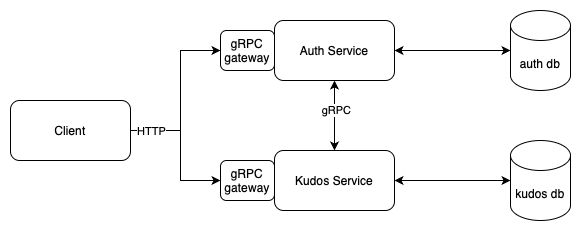

The diagram above was exported from draw.io. Its source (the exported page's mxGraphModel, read from the mxfile embedded in the PNG):
<mxGraphModel dx="785" dy="692" grid="1" gridSize="10" guides="1" tooltips="1" connect="1" arrows="1" fold="1" page="1" pageScale="1" pageWidth="827" pageHeight="1169" math="0" shadow="0">
  <root>
    <mxCell id="0" />
    <mxCell id="1" parent="0" />
    <mxCell id="3mPFULmELD0oQnNhal_b-12" style="edgeStyle=orthogonalEdgeStyle;rounded=0;orthogonalLoop=1;jettySize=auto;html=1;" edge="1" parent="1" source="3mPFULmELD0oQnNhal_b-1" target="3mPFULmELD0oQnNhal_b-10">
      <mxGeometry relative="1" as="geometry">
        <Array as="points">
          <mxPoint x="260" y="320" />
          <mxPoint x="260" y="240" />
        </Array>
      </mxGeometry>
    </mxCell>
    <mxCell id="3mPFULmELD0oQnNhal_b-13" style="edgeStyle=orthogonalEdgeStyle;rounded=0;orthogonalLoop=1;jettySize=auto;html=1;" edge="1" parent="1" source="3mPFULmELD0oQnNhal_b-1" target="3mPFULmELD0oQnNhal_b-11">
      <mxGeometry relative="1" as="geometry">
        <Array as="points">
          <mxPoint x="260" y="320" />
          <mxPoint x="260" y="370" />
        </Array>
      </mxGeometry>
    </mxCell>
    <mxCell id="3mPFULmELD0oQnNhal_b-14" value="HTTP" style="edgeLabel;html=1;align=center;verticalAlign=middle;resizable=0;points=[];" vertex="1" connectable="0" parent="3mPFULmELD0oQnNhal_b-13">
      <mxGeometry x="-0.7077" relative="1" as="geometry">
        <mxPoint as="offset" />
      </mxGeometry>
    </mxCell>
    <mxCell id="3mPFULmELD0oQnNhal_b-1" value="Client" style="rounded=1;whiteSpace=wrap;html=1;" vertex="1" parent="1">
      <mxGeometry x="90" y="290" width="120" height="60" as="geometry" />
    </mxCell>
    <mxCell id="3mPFULmELD0oQnNhal_b-15" style="edgeStyle=orthogonalEdgeStyle;rounded=0;orthogonalLoop=1;jettySize=auto;html=1;startArrow=classic;startFill=1;" edge="1" parent="1" source="3mPFULmELD0oQnNhal_b-2" target="3mPFULmELD0oQnNhal_b-3">
      <mxGeometry relative="1" as="geometry" />
    </mxCell>
    <mxCell id="3mPFULmELD0oQnNhal_b-16" value="gRPC" style="edgeLabel;html=1;align=center;verticalAlign=middle;resizable=0;points=[];" vertex="1" connectable="0" parent="3mPFULmELD0oQnNhal_b-15">
      <mxGeometry x="-0.16" y="1" relative="1" as="geometry">
        <mxPoint as="offset" />
      </mxGeometry>
    </mxCell>
    <mxCell id="3mPFULmELD0oQnNhal_b-2" value="Auth Service" style="rounded=1;whiteSpace=wrap;html=1;" vertex="1" parent="1">
      <mxGeometry x="354" y="210" width="120" height="60" as="geometry" />
    </mxCell>
    <mxCell id="3mPFULmELD0oQnNhal_b-7" style="edgeStyle=orthogonalEdgeStyle;rounded=0;orthogonalLoop=1;jettySize=auto;html=1;startArrow=classic;startFill=1;" edge="1" parent="1" source="3mPFULmELD0oQnNhal_b-3" target="3mPFULmELD0oQnNhal_b-5">
      <mxGeometry relative="1" as="geometry" />
    </mxCell>
    <mxCell id="3mPFULmELD0oQnNhal_b-3" value="Kudos Service" style="rounded=1;whiteSpace=wrap;html=1;" vertex="1" parent="1">
      <mxGeometry x="354" y="340" width="120" height="60" as="geometry" />
    </mxCell>
    <mxCell id="3mPFULmELD0oQnNhal_b-4" value="auth db" style="shape=cylinder3;whiteSpace=wrap;html=1;boundedLbl=1;backgroundOutline=1;size=15;" vertex="1" parent="1">
      <mxGeometry x="590" y="200" width="60" height="80" as="geometry" />
    </mxCell>
    <mxCell id="3mPFULmELD0oQnNhal_b-5" value="kudos db" style="shape=cylinder3;whiteSpace=wrap;html=1;boundedLbl=1;backgroundOutline=1;size=15;" vertex="1" parent="1">
      <mxGeometry x="590" y="330" width="60" height="80" as="geometry" />
    </mxCell>
    <mxCell id="3mPFULmELD0oQnNhal_b-6" style="edgeStyle=orthogonalEdgeStyle;rounded=0;orthogonalLoop=1;jettySize=auto;html=1;entryX=0;entryY=0.5;entryDx=0;entryDy=0;entryPerimeter=0;startArrow=classic;startFill=1;" edge="1" parent="1" source="3mPFULmELD0oQnNhal_b-2" target="3mPFULmELD0oQnNhal_b-4">
      <mxGeometry relative="1" as="geometry" />
    </mxCell>
    <mxCell id="3mPFULmELD0oQnNhal_b-10" value="gRPC&lt;div&gt;gateway&lt;/div&gt;" style="rounded=1;whiteSpace=wrap;html=1;" vertex="1" parent="1">
      <mxGeometry x="300" y="220" width="54" height="40" as="geometry" />
    </mxCell>
    <mxCell id="3mPFULmELD0oQnNhal_b-11" value="gRPC&lt;div&gt;gateway&lt;/div&gt;" style="rounded=1;whiteSpace=wrap;html=1;" vertex="1" parent="1">
      <mxGeometry x="300" y="350" width="54" height="40" as="geometry" />
    </mxCell>
  </root>
</mxGraphModel>